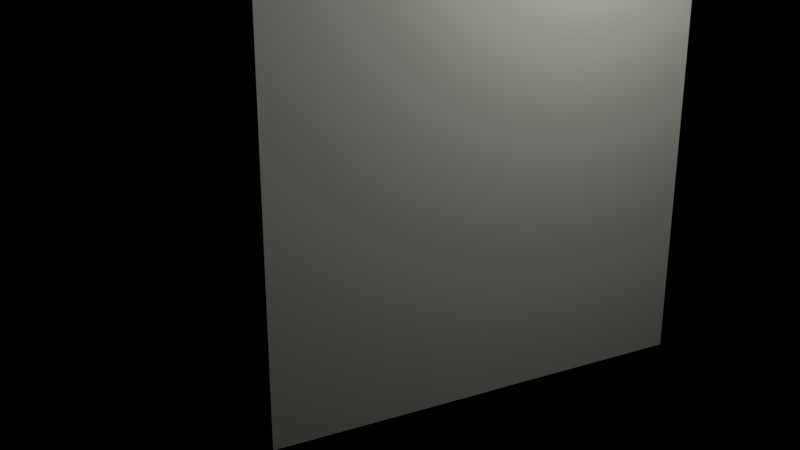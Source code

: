 # Source: substep_molecular_v03.blend  (saved by Blender 2.64.0; exported with 4.5.12 LTS)
import bpy
from mathutils import Matrix  # noqa: F401  (used for matrix-valued properties, if any)

bpy.ops.wm.read_factory_settings(use_empty=True)
scene = bpy.context.scene
scene.name = 'Scene'

# ---- collections
col_collection_1 = bpy.data.collections.new('Collection 1'); scene.collection.children.link(col_collection_1)

# ---- materials (node trees are filled in below, after node groups)
mat_mur = bpy.data.materials.new('Mur')
mat_mur.alpha_threshold = 0.0
mat_mur.use_transparent_shadow = False
mat_mur.roughness = 0.5
mat_mur.specular_intensity = 0.2887
mat_mur.line_color = (0.0, 0.0, 0.0, 1.0)
mat_clear = bpy.data.materials.new('clear')
mat_clear.alpha_threshold = 0.0
mat_clear.use_transparent_shadow = False
mat_clear.roughness = 0.5
mat_blue = bpy.data.materials.new('blue')
mat_blue.alpha_threshold = 0.0
mat_blue.use_transparent_shadow = False
mat_blue.diffuse_color = (0.0, 0.0, 1.0, 1.0)
mat_blue.specular_color = (0.1726, 0.0, 0.8275)
mat_blue.roughness = 0.5
mat_blue.specular_intensity = 0.5209
mat_blue.line_color = (0.0, 0.0, 0.0, 1.0)
mat_red = bpy.data.materials.new('red')
mat_red.alpha_threshold = 0.0
mat_red.use_transparent_shadow = False
mat_red.diffuse_color = (0.8, 0.0, 0.0, 1.0)
mat_red.specular_color = (1.0, 0.1814, 0.0)
mat_red.roughness = 0.5
mat_red.specular_intensity = 0.316
mat_red.line_color = (0.0, 0.0, 0.0, 1.0)

# ---- material node trees

# ---- world
world_world = bpy.data.worlds.new('World'); scene.world = world_world
world_world.color = (0.0, 0.0, 0.0)
world_world.use_sun_shadow = False
world_world.sun_shadow_jitter_overblur = 0.0
world_world.cycles.sampling_method = 'MANUAL'
world_world.cycles.sample_map_resolution = 256
world_world.light_settings.distance = 2.0

# ---- cameras
cam_camera = bpy.data.cameras.new('Camera')
cam_camera.clip_end = 100.0
cam_camera.lens = 35.0
cam_camera.sensor_width = 32.0
cam_camera.sensor_height = 18.0
cam_camera.ortho_scale = 7.314
cam_camera.dof.focus_distance = 0.0
cam_camera.dof.aperture_fstop = 128.0

# ---- lights
light_lamp = bpy.data.lights.new('Lamp', 'POINT')
light_lamp.color = (1.0, 0.9925, 0.8784)
light_lamp.transmission_factor = 0.0
light_lamp.cutoff_distance = 30.0
light_lamp.energy = 220.0
light_lamp.shadow_buffer_clip_start = 1.001
light_lamp.shadow_soft_size = 0.75
light_lamp.shadow_maximum_resolution = 0.006
light_lamp.use_absolute_resolution = True
light_lamp.cycles.use_multiple_importance_sampling = False

# ---- meshes
me_cube_004 = bpy.data.meshes.new('Cube.004')
me_cube_004.from_pydata([(-1.0, -0.01158, 0.0), (-1.0, -0.01158, 0.6667), (-1.0, 1.657, 0.6667), (0.99, -0.01158, 0.0), (0.99, -0.01158, 0.6667), (0.99, 1.657, 0.6667), (-1.0, -1.678, 0.0), (0.99, -1.678, 0.0)], [], [(0, 3, 4, 1), (1, 4, 5, 2), (0, 6, 7, 3)])
_uv = me_cube_004.uv_layers.new(name='UVMap')
_uv.uv.foreach_set('vector', [0.9983, 9.917e-09, 0.9567, 8.677e-09, 0.9567, 0.3328, 0.9983, 0.3328, 0.8319, 4.959e-09, 0.8319, 0.08319, 0.9983, 0.08319, 0.9983, 9.917e-09, 0.8319, 4.959e-09, 0.7487, 2.479e-09, 0.7487, 0.08319, 0.8319, 0.08319])
me_cube_004.materials.append(mat_mur)
me_cube_004.use_remesh_preserve_volume = False
me_cube_004.use_remesh_preserve_attributes = False
me_cube_004.use_mirror_vertex_groups = False
me_cube_004.update()
me_cone = bpy.data.meshes.new('Cone')
me_cone.from_pydata([(-0.2829, 0.4727, -0.002863), (0.2679, -0.4814, -0.002863), (-0.857, -0.4948, -0.002863), (-0.007334, -0.004234, 1.0)], [], [(3, 2, 1), (3, 0, 2)])
me_cone.materials.append(mat_mur)
me_cone.use_remesh_preserve_volume = False
me_cone.use_remesh_preserve_attributes = False
me_cone.use_mirror_vertex_groups = False
me_cone.update()
me_cube_002 = bpy.data.meshes.new('Cube.002')
me_cube_002.from_pydata([(0.9893, -1.677, 3.817), (-1.0, 1.659, 3.821), (-1.0, -1.677, 3.817), (0.9893, 1.659, 3.821), (-1.0, -1.679, 0.0), (0.9893, -1.679, 0.0), (0.9893, 1.657, 0.0)], [], [(3, 0, 2, 1), (0, 3, 6, 5), (2, 0, 5, 4)])
_uv = me_cube_002.uv_layers.new(name='UVMap')
_uv.uv.foreach_set('vector', [1.0, 1.0, 0.0, 1.0, 0.0, 0.0, 1.0, 0.0, 1.0, 1.0, 1.0, 0.0, 0.0, 0.0, 0.0, 1.0, 1.0, 1.0, 0.0, 1.0, 0.0, 0.0, 1.0, 0.0])
me_cube_002.materials.append(mat_clear)
me_cube_002.use_remesh_preserve_volume = False
me_cube_002.use_remesh_preserve_attributes = False
me_cube_002.use_mirror_vertex_groups = False
me_cube_002.update()
me_cube_003 = bpy.data.meshes.new('Cube.003')
me_cube_003.from_pydata([(0.9901, 1.655, 3.821), (-1.0, -1.681, 3.817), (-1.0, 1.655, 3.821), (0.9901, 1.654, 0.6681), (-1.0, 1.654, 0.6664), (-1.0, -1.681, 0.6666), (-1.0, 0.01155, 3.819), (-1.0, 0.01099, 0.6656), (-1.0, -1.681, -0.005144), (-1.0, 0.01099, -0.004394)], [], [(3, 0, 2, 4), (5, 7, 6, 1), (7, 4, 2, 6), (7, 5, 8, 9)])
_uv = me_cube_003.uv_layers.new(name='UVMap')
_uv.uv.foreach_set('vector', [7.934e-08, 0.5, 0.0, 1.0, 0.3328, 1.0, 0.3328, 0.5, 0.0, 1.0, 0.5, 1.0, 0.5, 0.0, 0.0, 0.0, 0.5, 1.0, 1.0, 1.0, 1.0, 0.0, 0.5, 0.0, 0.0, 0.0, 1.0, 0.0, 1.0, 1.0, 0.0, 1.0])
me_cube_003.materials.append(mat_mur)
me_cube_003.use_remesh_preserve_volume = False
me_cube_003.use_remesh_preserve_attributes = False
me_cube_003.use_mirror_vertex_groups = False
me_cube_003.update()
me_cube_001 = bpy.data.meshes.new('Cube.001')
me_cube_001.from_pydata([(1.0, 1.0, -1.0), (1.0, -1.0, -1.0), (-1.0, -1.0, -1.0), (-1.0, 1.0, -1.0), (1.0, 1.0, 1.0), (1.0, -1.0, 1.0), (-1.0, -1.0, 1.0), (-1.0, 1.0, 1.0)], [], [(0, 1, 2, 3), (4, 7, 6, 5), (0, 4, 5, 1), (1, 5, 6, 2), (2, 6, 7, 3), (4, 0, 3, 7)])
me_cube_001.materials.append(mat_blue)
me_cube_001.use_remesh_preserve_volume = False
me_cube_001.use_remesh_preserve_attributes = False
me_cube_001.use_mirror_vertex_groups = False
me_cube_001.update()
me_sphere_000 = bpy.data.meshes.new('Sphere.000')
me_sphere_000.from_pydata([(0.3827, 0.0, 0.9239), (0.7071, 0.0, 0.7071), (0.9239, 0.0, 0.3827), (1.0, 0.0, -4.371e-08), (0.9239, 0.0, -0.3827), (0.7071, 0.0, -0.7071), (0.3827, 0.0, -0.9239), (0.2706, 0.2706, -0.9239), (0.5, 0.5, -0.7071), (0.6533, 0.6533, -0.3827), (0.7071, 0.7071, 0.0), (0.6533, 0.6533, 0.3827), (0.5, 0.5, 0.7071), (0.2706, 0.2706, 0.9239), (0.0, 0.0, 1.0), (-3.72e-08, 0.3827, 0.9239), (-5.088e-08, 0.7071, 0.7071), (-8.109e-08, 0.9239, 0.3827), (-8.429e-08, 1.0, 0.0), (-8.109e-08, 0.9239, -0.3827), (-5.088e-08, 0.7071, -0.7071), (-3.72e-08, 0.3827, -0.9239), (-0.2706, 0.2706, -0.9239), (-0.5, 0.5, -0.7071), (-0.6533, 0.6533, -0.3827), (-0.7071, 0.7071, 0.0), (-0.6533, 0.6533, 0.3827), (-0.5, 0.5, 0.7071), (-0.2706, 0.2706, 0.9239), (-0.3827, -7.935e-08, 0.9239), (-0.7071, -1.141e-07, 0.7071), (-0.9239, -1.654e-07, 0.3827), (-1.0, -1.686e-07, 0.0), (-0.9239, -1.654e-07, -0.3827), (-0.7071, -1.141e-07, -0.7071), (-0.3827, -5.828e-08, -0.9239), (-1.068e-07, -1.068e-07, -1.0), (-0.2706, -0.2706, -0.9239), (-0.5, -0.5, -0.7071), (-0.6533, -0.6533, -0.3827), (-0.7071, -0.7071, 0.0), (-0.6533, -0.6533, 0.3827), (-0.5, -0.5, 0.7071), (-0.2706, -0.2706, 0.9239), (1.215e-07, -0.3827, 0.9239), (1.773e-07, -0.7071, 0.7071), (2.497e-07, -0.9239, 0.3827), (2.529e-07, -1.0, 0.0), (2.497e-07, -0.9239, -0.3827), (1.773e-07, -0.7071, -0.7071), (1.004e-07, -0.3827, -0.9239), (0.2706, -0.2706, -0.9239), (0.5, -0.5, -0.7071), (0.6533, -0.6533, -0.3827), (0.7071, -0.7071, 0.0), (0.6533, -0.6533, 0.3827), (0.5, -0.5, 0.7071), (0.2706, -0.2706, 0.9239)], [], [(6, 36, 7), (5, 6, 7, 8), (4, 5, 8, 9), (3, 4, 9, 10), (2, 3, 10, 11), (1, 2, 11, 12), (0, 1, 12, 13), (14, 0, 13), (14, 13, 15), (13, 12, 16, 15), (12, 11, 17, 16), (11, 10, 18, 17), (10, 9, 19, 18), (9, 8, 20, 19), (8, 7, 21, 20), (7, 36, 21), (21, 36, 22), (20, 21, 22, 23), (19, 20, 23, 24), (18, 19, 24, 25), (17, 18, 25, 26), (16, 17, 26, 27), (15, 16, 27, 28), (14, 15, 28), (14, 28, 29), (28, 27, 30, 29), (27, 26, 31, 30), (26, 25, 32, 31), (25, 24, 33, 32), (24, 23, 34, 33), (23, 22, 35, 34), (22, 36, 35), (35, 36, 37), (34, 35, 37, 38), (33, 34, 38, 39), (32, 33, 39, 40), (31, 32, 40, 41), (30, 31, 41, 42), (29, 30, 42, 43), (14, 29, 43), (14, 43, 44), (43, 42, 45, 44), (42, 41, 46, 45), (41, 40, 47, 46), (40, 39, 48, 47), (39, 38, 49, 48), (38, 37, 50, 49), (37, 36, 50), (50, 36, 51), (49, 50, 51, 52), (48, 49, 52, 53), (47, 48, 53, 54), (46, 47, 54, 55), (45, 46, 55, 56), (44, 45, 56, 57), (14, 44, 57), (57, 0, 14), (1, 0, 57, 56), (56, 55, 2, 1), (55, 54, 3, 2), (54, 53, 4, 3), (53, 52, 5, 4), (52, 51, 6, 5), (51, 36, 6)])
me_sphere_000.polygons.foreach_set('use_smooth', [True] * 64)
me_sphere_000.materials.append(mat_blue)
me_sphere_000.use_remesh_preserve_volume = False
me_sphere_000.use_remesh_preserve_attributes = False
me_sphere_000.use_mirror_vertex_groups = False
me_sphere_000.update()
me_cube = bpy.data.meshes.new('Cube')
me_cube.from_pydata([(1.0, 1.0, -1.0), (1.0, -1.0, -1.0), (-1.0, -1.0, -1.0), (-1.0, 1.0, -1.0), (1.0, 1.0, 1.0), (1.0, -1.0, 1.0), (-1.0, -1.0, 1.0), (-1.0, 1.0, 1.0)], [], [(0, 1, 2, 3), (4, 7, 6, 5), (0, 4, 5, 1), (1, 5, 6, 2), (2, 6, 7, 3), (4, 0, 3, 7)])
me_cube.materials.append(mat_red)
me_cube.use_remesh_preserve_volume = False
me_cube.use_remesh_preserve_attributes = False
me_cube.use_mirror_vertex_groups = False
me_cube.update()
me_sphere_001 = bpy.data.meshes.new('Sphere.001')
me_sphere_001.from_pydata([(0.3827, 0.0, 0.9239), (0.7071, 0.0, 0.7071), (0.9239, 0.0, 0.3827), (1.0, 0.0, -4.371e-08), (0.9239, 0.0, -0.3827), (0.7071, 0.0, -0.7071), (0.3827, 0.0, -0.9239), (0.2706, 0.2706, -0.9239), (0.5, 0.5, -0.7071), (0.6533, 0.6533, -0.3827), (0.7071, 0.7071, 0.0), (0.6533, 0.6533, 0.3827), (0.5, 0.5, 0.7071), (0.2706, 0.2706, 0.9239), (0.0, 0.0, 1.0), (-3.72e-08, 0.3827, 0.9239), (-5.088e-08, 0.7071, 0.7071), (-8.109e-08, 0.9239, 0.3827), (-8.429e-08, 1.0, 0.0), (-8.109e-08, 0.9239, -0.3827), (-5.088e-08, 0.7071, -0.7071), (-3.72e-08, 0.3827, -0.9239), (-0.2706, 0.2706, -0.9239), (-0.5, 0.5, -0.7071), (-0.6533, 0.6533, -0.3827), (-0.7071, 0.7071, 0.0), (-0.6533, 0.6533, 0.3827), (-0.5, 0.5, 0.7071), (-0.2706, 0.2706, 0.9239), (-0.3827, -7.935e-08, 0.9239), (-0.7071, -1.141e-07, 0.7071), (-0.9239, -1.654e-07, 0.3827), (-1.0, -1.686e-07, 0.0), (-0.9239, -1.654e-07, -0.3827), (-0.7071, -1.141e-07, -0.7071), (-0.3827, -5.828e-08, -0.9239), (-1.068e-07, -1.068e-07, -1.0), (-0.2706, -0.2706, -0.9239), (-0.5, -0.5, -0.7071), (-0.6533, -0.6533, -0.3827), (-0.7071, -0.7071, 0.0), (-0.6533, -0.6533, 0.3827), (-0.5, -0.5, 0.7071), (-0.2706, -0.2706, 0.9239), (1.215e-07, -0.3827, 0.9239), (1.773e-07, -0.7071, 0.7071), (2.497e-07, -0.9239, 0.3827), (2.529e-07, -1.0, 0.0), (2.497e-07, -0.9239, -0.3827), (1.773e-07, -0.7071, -0.7071), (1.004e-07, -0.3827, -0.9239), (0.2706, -0.2706, -0.9239), (0.5, -0.5, -0.7071), (0.6533, -0.6533, -0.3827), (0.7071, -0.7071, 0.0), (0.6533, -0.6533, 0.3827), (0.5, -0.5, 0.7071), (0.2706, -0.2706, 0.9239)], [], [(6, 36, 7), (5, 6, 7, 8), (4, 5, 8, 9), (3, 4, 9, 10), (2, 3, 10, 11), (1, 2, 11, 12), (0, 1, 12, 13), (14, 0, 13), (14, 13, 15), (13, 12, 16, 15), (12, 11, 17, 16), (11, 10, 18, 17), (10, 9, 19, 18), (9, 8, 20, 19), (8, 7, 21, 20), (7, 36, 21), (21, 36, 22), (20, 21, 22, 23), (19, 20, 23, 24), (18, 19, 24, 25), (17, 18, 25, 26), (16, 17, 26, 27), (15, 16, 27, 28), (14, 15, 28), (14, 28, 29), (28, 27, 30, 29), (27, 26, 31, 30), (26, 25, 32, 31), (25, 24, 33, 32), (24, 23, 34, 33), (23, 22, 35, 34), (22, 36, 35), (35, 36, 37), (34, 35, 37, 38), (33, 34, 38, 39), (32, 33, 39, 40), (31, 32, 40, 41), (30, 31, 41, 42), (29, 30, 42, 43), (14, 29, 43), (14, 43, 44), (43, 42, 45, 44), (42, 41, 46, 45), (41, 40, 47, 46), (40, 39, 48, 47), (39, 38, 49, 48), (38, 37, 50, 49), (37, 36, 50), (50, 36, 51), (49, 50, 51, 52), (48, 49, 52, 53), (47, 48, 53, 54), (46, 47, 54, 55), (45, 46, 55, 56), (44, 45, 56, 57), (14, 44, 57), (57, 0, 14), (1, 0, 57, 56), (56, 55, 2, 1), (55, 54, 3, 2), (54, 53, 4, 3), (53, 52, 5, 4), (52, 51, 6, 5), (51, 36, 6)])
me_sphere_001.polygons.foreach_set('use_smooth', [True] * 64)
me_sphere_001.materials.append(mat_red)
me_sphere_001.use_remesh_preserve_volume = False
me_sphere_001.use_remesh_preserve_attributes = False
me_sphere_001.use_mirror_vertex_groups = False
me_sphere_001.update()

# ---- objects
ob_mur_arriere_001 = bpy.data.objects.new('mur_arriere.001', me_cube_004)
ob_cone = bpy.data.objects.new('Cone', me_cone)
ob_verre = bpy.data.objects.new('verre', me_cube_002)
ob_mur_arriere = bpy.data.objects.new('mur_arriere', me_cube_003)
ob_cube_001 = bpy.data.objects.new('Cube.001', me_cube_001)
ob_inst_blue = bpy.data.objects.new('inst_blue', me_sphere_000)
ob_cube = bpy.data.objects.new('Cube', me_cube)
ob_inst_red = bpy.data.objects.new('inst_red', me_sphere_001)
ob_lamp = bpy.data.objects.new('Lamp', light_lamp)
ob_camera = bpy.data.objects.new('Camera', cam_camera)

# ---- transforms, parenting, visibility, modifiers, constraints
ob_mur_arriere_001.location = (0.0, 0.0, 0.0)
ob_mur_arriere_001.scale = (1.515, 1.515, 1.5)
ob_mur_arriere_001.lineart.crease_threshold = 0.0
_m = ob_mur_arriere_001.modifiers.new('Collision', 'COLLISION')
ob_cone.parent = ob_mur_arriere_001
ob_cone.matrix_parent_inverse = Matrix(((0.6601, 0.0, 0.0, 0.0), (0.0, 0.6601, 0.0, 0.0), (0.0, 0.0, 0.6667, 0.0), (0.0, 0.0, 0.0, 1.0)))
ob_cone.location = (6.893e-09, -0.01046, 0.0)
ob_cone.rotation_euler = (0.0, -0.0, 1.047)
ob_cone.lineart.crease_threshold = 0.0
_m = ob_cone.modifiers.new('Collision', 'COLLISION')
ob_verre.parent = ob_mur_arriere_001
ob_verre.matrix_parent_inverse = Matrix(((0.6601, 0.0, 0.0, 0.0), (0.0, 0.6601, 0.0, 0.0), (0.0, 0.0, 0.6667, 0.0), (0.0, 0.0, 0.0, 1.0)))
ob_verre.location = (0.0, 0.0, 0.0)
ob_verre.scale = (1.515, 1.515, 1.5)
ob_verre.display_type = 'WIRE'
ob_verre.lineart.crease_threshold = 0.0
_m = ob_verre.modifiers.new('Collision', 'COLLISION')
ob_mur_arriere.parent = ob_mur_arriere_001
ob_mur_arriere.matrix_parent_inverse = Matrix(((0.6601, 0.0, 0.0, 0.0), (0.0, 0.6601, 0.0, 0.0), (0.0, 0.0, 0.6667, 0.0), (0.0, 0.0, 0.0, 1.0)))
ob_mur_arriere.location = (0.0, 0.0, 0.0)
ob_mur_arriere.scale = (1.515, 1.515, 1.5)
ob_mur_arriere.lineart.crease_threshold = 0.0
_m = ob_mur_arriere.modifiers.new('Collision', 'COLLISION')
ob_cube_001.location = (0.0, 1.138, 3.0)
ob_cube_001.lock_rotations_4d = False
ob_cube_001.empty_display_type = 'ARROWS'
ob_cube_001.show_instancer_for_render = False
ob_cube_001.display_type = 'WIRE'
ob_cube_001.lineart.crease_threshold = 0.0
_m = ob_cube_001.modifiers.new('ParticleSystem 1', 'PARTICLE_SYSTEM')
ob_inst_blue.location = (-1.264, -8.016, -2.752)
ob_inst_blue.lineart.crease_threshold = 0.0
_m = ob_inst_blue.modifiers.new('Subsurf', 'SUBSURF')
_m.uv_smooth = 'PRESERVE_CORNERS'
_m.quality = 1
_m.levels = 0
_m.render_levels = 1
_m.show_only_control_edges = False
ob_cube.location = (0.0, -1.356, 3.0)
ob_cube.lock_rotations_4d = False
ob_cube.empty_display_type = 'ARROWS'
ob_cube.show_instancer_for_render = False
ob_cube.display_type = 'WIRE'
ob_cube.lineart.crease_threshold = 0.0
_m = ob_cube.modifiers.new('ParticleSystem 1', 'PARTICLE_SYSTEM')
ob_inst_red.location = (-3.334, -8.016, -2.752)
ob_inst_red.lineart.crease_threshold = 0.0
_m = ob_inst_red.modifiers.new('Subsurf', 'SUBSURF')
_m.uv_smooth = 'PRESERVE_CORNERS'
_m.quality = 1
_m.levels = 0
_m.render_levels = 1
_m.show_only_control_edges = False
ob_lamp.location = (4.076, 1.005, 5.904)
ob_lamp.rotation_euler = (0.6503, 0.05522, 1.866)
ob_lamp.lock_rotations_4d = False
ob_lamp.empty_display_type = 'ARROWS'
ob_lamp.color = (0.0, 0.0, 0.0, 0.0)
ob_lamp.lineart.crease_threshold = 0.0
ob_camera.location = (8.602, -5.092, 4.472)
ob_camera.rotation_euler = (1.282, -7.944e-07, 1.064)
ob_camera.scale = (1.0, 1.0, 1.0)
ob_camera.lock_rotations_4d = False
ob_camera.empty_display_type = 'ARROWS'
ob_camera.color = (0.0, 0.0, 0.0, 0.0)
ob_camera.display_type = 'WIRE'
ob_camera.lineart.crease_threshold = 0.0

# ---- collection membership
col_collection_1.objects.link(ob_mur_arriere_001)
col_collection_1.objects.link(ob_cone)
col_collection_1.objects.link(ob_verre)
col_collection_1.objects.link(ob_mur_arriere)
col_collection_1.objects.link(ob_cube_001)
col_collection_1.objects.link(ob_inst_blue)
col_collection_1.objects.link(ob_cube)
col_collection_1.objects.link(ob_inst_red)
col_collection_1.objects.link(ob_lamp)
col_collection_1.objects.link(ob_camera)

# ---- scene / render settings (as saved in the file)
scene.camera = ob_camera
scene.frame_start = 1; scene.frame_end = 640; scene.frame_set(1)
scene.render.engine = 'BLENDER_EEVEE_NEXT'
scene.render.image_settings.compression = 95
scene.render.resolution_x = 1280
scene.render.resolution_y = 720
scene.render.frame_map_old = 1
scene.render.frame_map_new = 1
scene.render.dither_intensity = 0.0
scene.render.use_compositing = False
scene.render.bake_margin = 2
scene.render.bake_bias = 0.0
scene.render.simplify_subdivision = 0
scene.render.simplify_subdivision_render = 0
scene.cycles.use_denoising = False
scene.cycles.samples = 10
scene.cycles.sampling_pattern = 'TABULATED_SOBOL'
scene.cycles.light_sampling_threshold = 0.0
scene.cycles.use_adaptive_sampling = False
scene.cycles.use_light_tree = False
scene.cycles.blur_glossy = 0.0
scene.cycles.volume_bounces = 1
scene.cycles.pixel_filter_type = 'GAUSSIAN'
scene.cycles.sample_clamp_indirect = 0.0
scene.view_settings.view_transform = 'Standard'
scene.unit_settings.scale_length = 0.1
bpy.context.view_layer.update()
